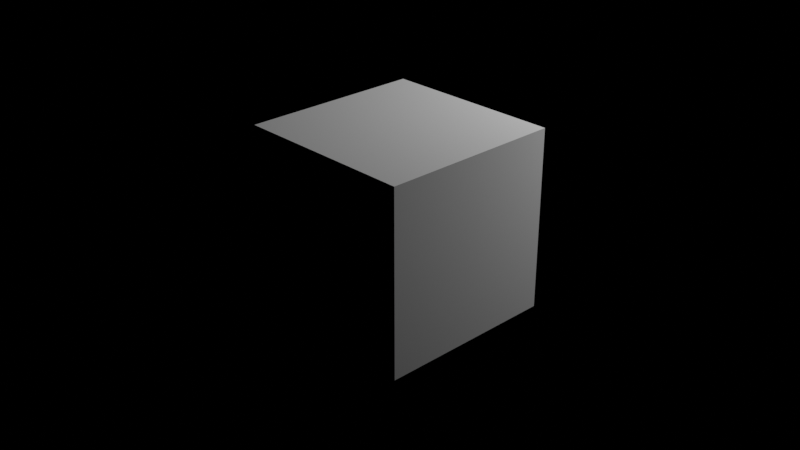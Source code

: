 # Source: test_inter_bitmap.blend  (saved by Blender 3.3.6; exported with 4.5.12 LTS)
import bpy
from mathutils import Matrix  # noqa: F401  (used for matrix-valued properties, if any)

bpy.ops.wm.read_factory_settings(use_empty=True)
scene = bpy.context.scene
scene.name = 'Scene'

# ---- collections
col_collection = bpy.data.collections.new('Collection'); scene.collection.children.link(col_collection)

# ---- images (referenced by path relative to the original .blend; pixels are not part of the script)
import os
ASSET_DIR = os.environ.get("B2B_ASSET_DIR", "")  # directory of the original .blend (textures are referenced by path, not embedded)
HERE = os.path.dirname(os.path.abspath(__file__))  # packed textures are extracted next to this script under _unpacked/

def load_image(name, relpath, width, height, colorspace="sRGB"):
    """Load a texture the original file referenced (path relative to the .blend, or extracted next to this script)."""
    p = next((c for c in (os.path.join(HERE, relpath), os.path.join(ASSET_DIR, relpath)) if relpath and os.path.exists(c)), "")
    if p:
        img = bpy.data.images.load(p, check_existing=True)
        img.name = name
    else:  # same state as the original file: an image datablock whose file is absent (Cycles renders it pink)
        img = bpy.data.images.new(name, width, height)
        img.source = "FILE"
        img.filepath = "//" + (relpath or name)
    img.colorspace_settings.name = colorspace
    return img
img_ai42_003_floor_wood_diff_02_jpg = load_image('AI42_003_floor_wood_diff_02.jpg', 'AI42_003_floor_wood_diff_02.jpg', 1024, 1024, 'sRGB')

# ---- materials (node trees are filled in below, after node groups)
mat_material = bpy.data.materials.new('Material')
mat_material.alpha_threshold = 0.0
mat_material.roughness = 0.5
mat_material.line_color = (0.0, 0.0, 0.0, 1.0)

# ---- material node trees
mat_material.use_nodes = True; mat_material.node_tree.nodes.clear()
_N = mat_material.node_tree.nodes; _L = mat_material.node_tree.links
n0 = _N.new('ShaderNodeOutputMaterial'); n0.name = 'Material Output'; n0.location = (300, 300)
n1 = _N.new('ShaderNodeBsdfDiffuse'); n1.name = 'Diffuse BSDF'; n1.location = (-38, 239)
n2 = _N.new('ShaderNodeValToRGB'); n2.name = 'ColorRamp'; n2.location = (-413, 264)
while len(n2.color_ramp.elements) > 1: n2.color_ramp.elements.remove(n2.color_ramp.elements[-1])
n2.color_ramp.elements[0].position = 0.0; n2.color_ramp.elements[0].color = (1.0, 1.0, 1.0, 1.0)
_e = n2.color_ramp.elements.new(1.0); _e.color = (0.01, 0.01, 0.01, 1.0)
n3 = _N.new('ShaderNodeTexImage'); n3.name = 'Image Texture'; n3.location = (-812, 249)
n3.image = img_ai42_003_floor_wood_diff_02_jpg
n4 = _N.new('ShaderNodeTexCoord'); n4.name = 'Texture Coordinate'; n4.location = (-1273, 222)
n5 = _N.new('ShaderNodeMapping'); n5.name = 'Mapping'; n5.location = (-1065, 258)
_L.new(n1.outputs[0], n0.inputs[0])
_L.new(n2.outputs[0], n1.inputs[0])
_L.new(n3.outputs[0], n2.inputs[0])
_L.new(n4.outputs[2], n5.inputs[0])
_L.new(n5.outputs[0], n3.inputs[0])
n0.is_active_output = True

# ---- world
world_world = bpy.data.worlds.new('World'); scene.world = world_world
world_world.use_nodes = True; world_world.node_tree.nodes.clear()
_N = world_world.node_tree.nodes; _L = world_world.node_tree.links
n0 = _N.new('ShaderNodeOutputWorld'); n0.name = 'World Output'; n0.location = (300, 300)
n1 = _N.new('ShaderNodeBackground'); n1.name = 'Background'; n1.location = (10, 300)
n1.inputs[0].default_value = (0.05088, 0.05088, 0.05088, 1.0)
n1.inputs[1].default_value = 0.0
_L.new(n1.outputs[0], n0.inputs[0])
n0.is_active_output = True
world_world.color = (0.05088, 0.05088, 0.05088)
world_world.use_sun_shadow = False
world_world.sun_shadow_jitter_overblur = 0.0

# ---- cameras
cam_camera = bpy.data.cameras.new('Camera')
cam_camera.clip_end = 100.0
cam_camera.ortho_scale = 7.314

# ---- lights
light_light = bpy.data.lights.new('Light', 'POINT')
light_light.transmission_factor = 0.0
light_light.energy = 1000.0
light_light.shadow_soft_size = 0.1
light_light.shadow_maximum_resolution = 0.006
light_light.use_absolute_resolution = True

# ---- meshes
me_cube = bpy.data.meshes.new('Cube')
me_cube.from_pydata([(1.0, 1.0, 1.0), (1.0, 1.0, -1.0), (1.0, -1.0, 1.0), (1.0, -1.0, -1.0), (-1.0, 1.0, 1.0), (-1.0, 1.0, -1.0), (-1.0, -1.0, 1.0), (-1.0, -1.0, -1.0)], [], [(0, 4, 6, 2), (3, 2, 6, 7), (7, 6, 4, 5), (5, 1, 3, 7), (1, 0, 2, 3), (5, 4, 0, 1)])
_uv = me_cube.uv_layers.new(name='UVMap')
_uv.uv.foreach_set('vector', [0.625, 0.5, 0.875, 0.5, 0.875, 0.75, 0.625, 0.75, 0.375, 0.75, 0.625, 0.75, 0.625, 1.0, 0.375, 1.0, 0.375, 0.0, 0.625, 0.0, 0.625, 0.25, 0.375, 0.25, 0.125, 0.5, 0.375, 0.5, 0.375, 0.75, 0.125, 0.75, 0.375, 0.5, 0.625, 0.5, 0.625, 0.75, 0.375, 0.75, 0.375, 0.25, 0.625, 0.25, 0.625, 0.5, 0.375, 0.5])
me_cube.materials.append(mat_material)
me_cube.use_mirror_vertex_groups = False
me_cube.update()

# ---- objects
ob_cube = bpy.data.objects.new('Cube', me_cube)
ob_light = bpy.data.objects.new('Light', light_light)
ob_camera = bpy.data.objects.new('Camera', cam_camera)

# ---- transforms, parenting, visibility, modifiers, constraints
ob_cube.location = (0.0, 0.0, 0.0)
ob_cube.lock_rotations_4d = False
ob_cube.empty_display_type = 'ARROWS'
ob_cube.lineart.crease_threshold = 0.0
ob_light.location = (1.921, 4.679, 3.25)
ob_light.rotation_euler = (0.6503, 0.05522, 1.866)
ob_light.lock_rotations_4d = False
ob_light.empty_display_type = 'ARROWS'
ob_light.color = (0.0, 0.0, 0.0, 0.0)
ob_light.lineart.crease_threshold = 0.0
ob_camera.location = (7.359, -6.926, 4.958)
ob_camera.rotation_euler = (1.109, 0.0, 0.8149)
ob_camera.lock_rotations_4d = False
ob_camera.empty_display_type = 'ARROWS'
ob_camera.color = (0.0, 0.0, 0.0, 0.0)
ob_camera.display_type = 'WIRE'
ob_camera.lineart.crease_threshold = 0.0

# ---- collection membership
col_collection.objects.link(ob_cube)
col_collection.objects.link(ob_light)
col_collection.objects.link(ob_camera)

# ---- scene / render settings (as saved in the file)
scene.camera = ob_camera
scene.frame_start = 1; scene.frame_end = 250; scene.frame_set(1)
scene.render.engine = 'CYCLES'
scene.render.film_transparent = True
scene.cycles.samples = 256
scene.cycles.sampling_pattern = 'TABULATED_SOBOL'
scene.cycles.use_light_tree = False
scene.eevee.taa_render_samples = 256
scene.view_settings.view_transform = 'Filmic'
bpy.context.view_layer.update()
